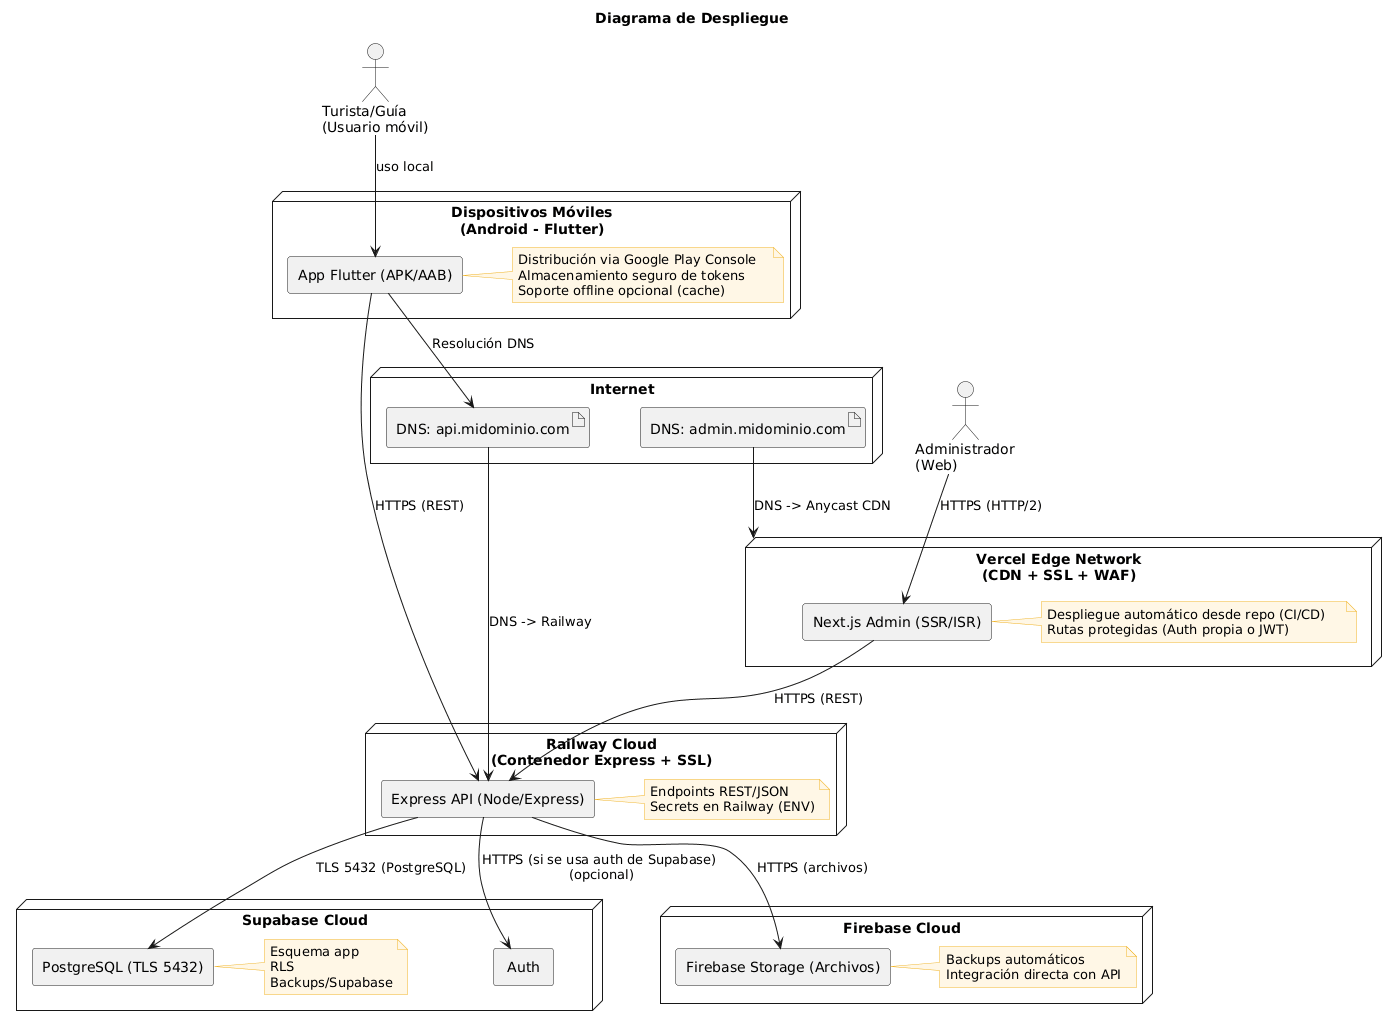

The diagram above was rendered by PlantUML. Its source (embedded in the PNG):
@startuml
title Diagrama de Despliegue

skinparam componentStyle rectangle
skinparam nodesep 50
skinparam ranksep 45
skinparam shadowing false
skinparam rectangle {
BackgroundColor White
BorderColor #555
}
skinparam note {
BackgroundColor #fff7e6
BorderColor #f0b429
}

'=== Actores ===
actor "Turista/Guía\n(Usuario móvil)" as mobileUser
actor "Administrador\n(Web)" as adminUser

'=== Internet ===
node "Internet" as Internet {
artifact "DNS: api.midominio.com" as dns_api
artifact "DNS: admin.midominio.com" as dns_web
}

'=== Frontend Web (Vercel) ===
node "Vercel Edge Network\n(CDN + SSL + WAF)" as vercel {
[Next.js Admin (SSR/ISR)] as nextjs
note right of nextjs
Despliegue automático desde repo (CI/CD)    
Rutas protegidas (Auth propia o JWT)
end note
}

'=== App Móvil ===
node "Dispositivos Móviles\n(Android - Flutter)" as devices {
[App Flutter (APK/AAB)] as flutter
note right of flutter
Distribución via Google Play Console   
Almacenamiento seguro de tokens   
Soporte offline opcional (cache)
end note
}

'=== Backend API (Railway) ===
node "Railway Cloud\n(Contenedor Express + SSL)" as railway {
[Express API (Node/Express)] as api
note right of api
Endpoints REST/JSON    
Secrets en Railway (ENV)
end note
}

'=== Base de Datos (Supabase) ===
node "Supabase Cloud" as supabase {
[PostgreSQL (TLS 5432)] as pg
[Auth (opcional)] as supa_auth
note right of pg
Esquema app    
RLS    
Backups/Supabase
end note
}

'=== Almacenamiento de Archivos (Firebase) ===
node "Firebase Cloud" as firebase {
[Firebase Storage (Archivos)] as fb_storage
note right of fb_storage
Backups automáticos   
Integración directa con API
end note
}

'=== Flujos de red (Producción) ===
dns_web -down-> vercel : DNS -> Anycast CDN
adminUser --> nextjs : HTTPS (HTTP/2)

mobileUser --> flutter : uso local
flutter --> dns_api : Resolución DNS

dns_api -down-> api : DNS -> Railway

nextjs --> api : HTTPS (REST)
flutter --> api : HTTPS (REST)

api --> pg : TLS 5432 (PostgreSQL)
api --> fb_storage : HTTPS (archivos)
api --> supa_auth : HTTPS (si se usa auth de Supabase) \n(opcional)
@enduml